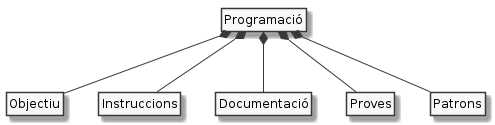

The diagram above was rendered by PlantUML. Its source (embedded in the PNG):
@startuml

hide circle
hide empty members
skinparam monochrome true

Programació *-down- Objectiu
Programació *-down- Instruccions
Programació *-down- Documentació
Programació *-down- Proves
Programació *-down- Patrons

@enduml